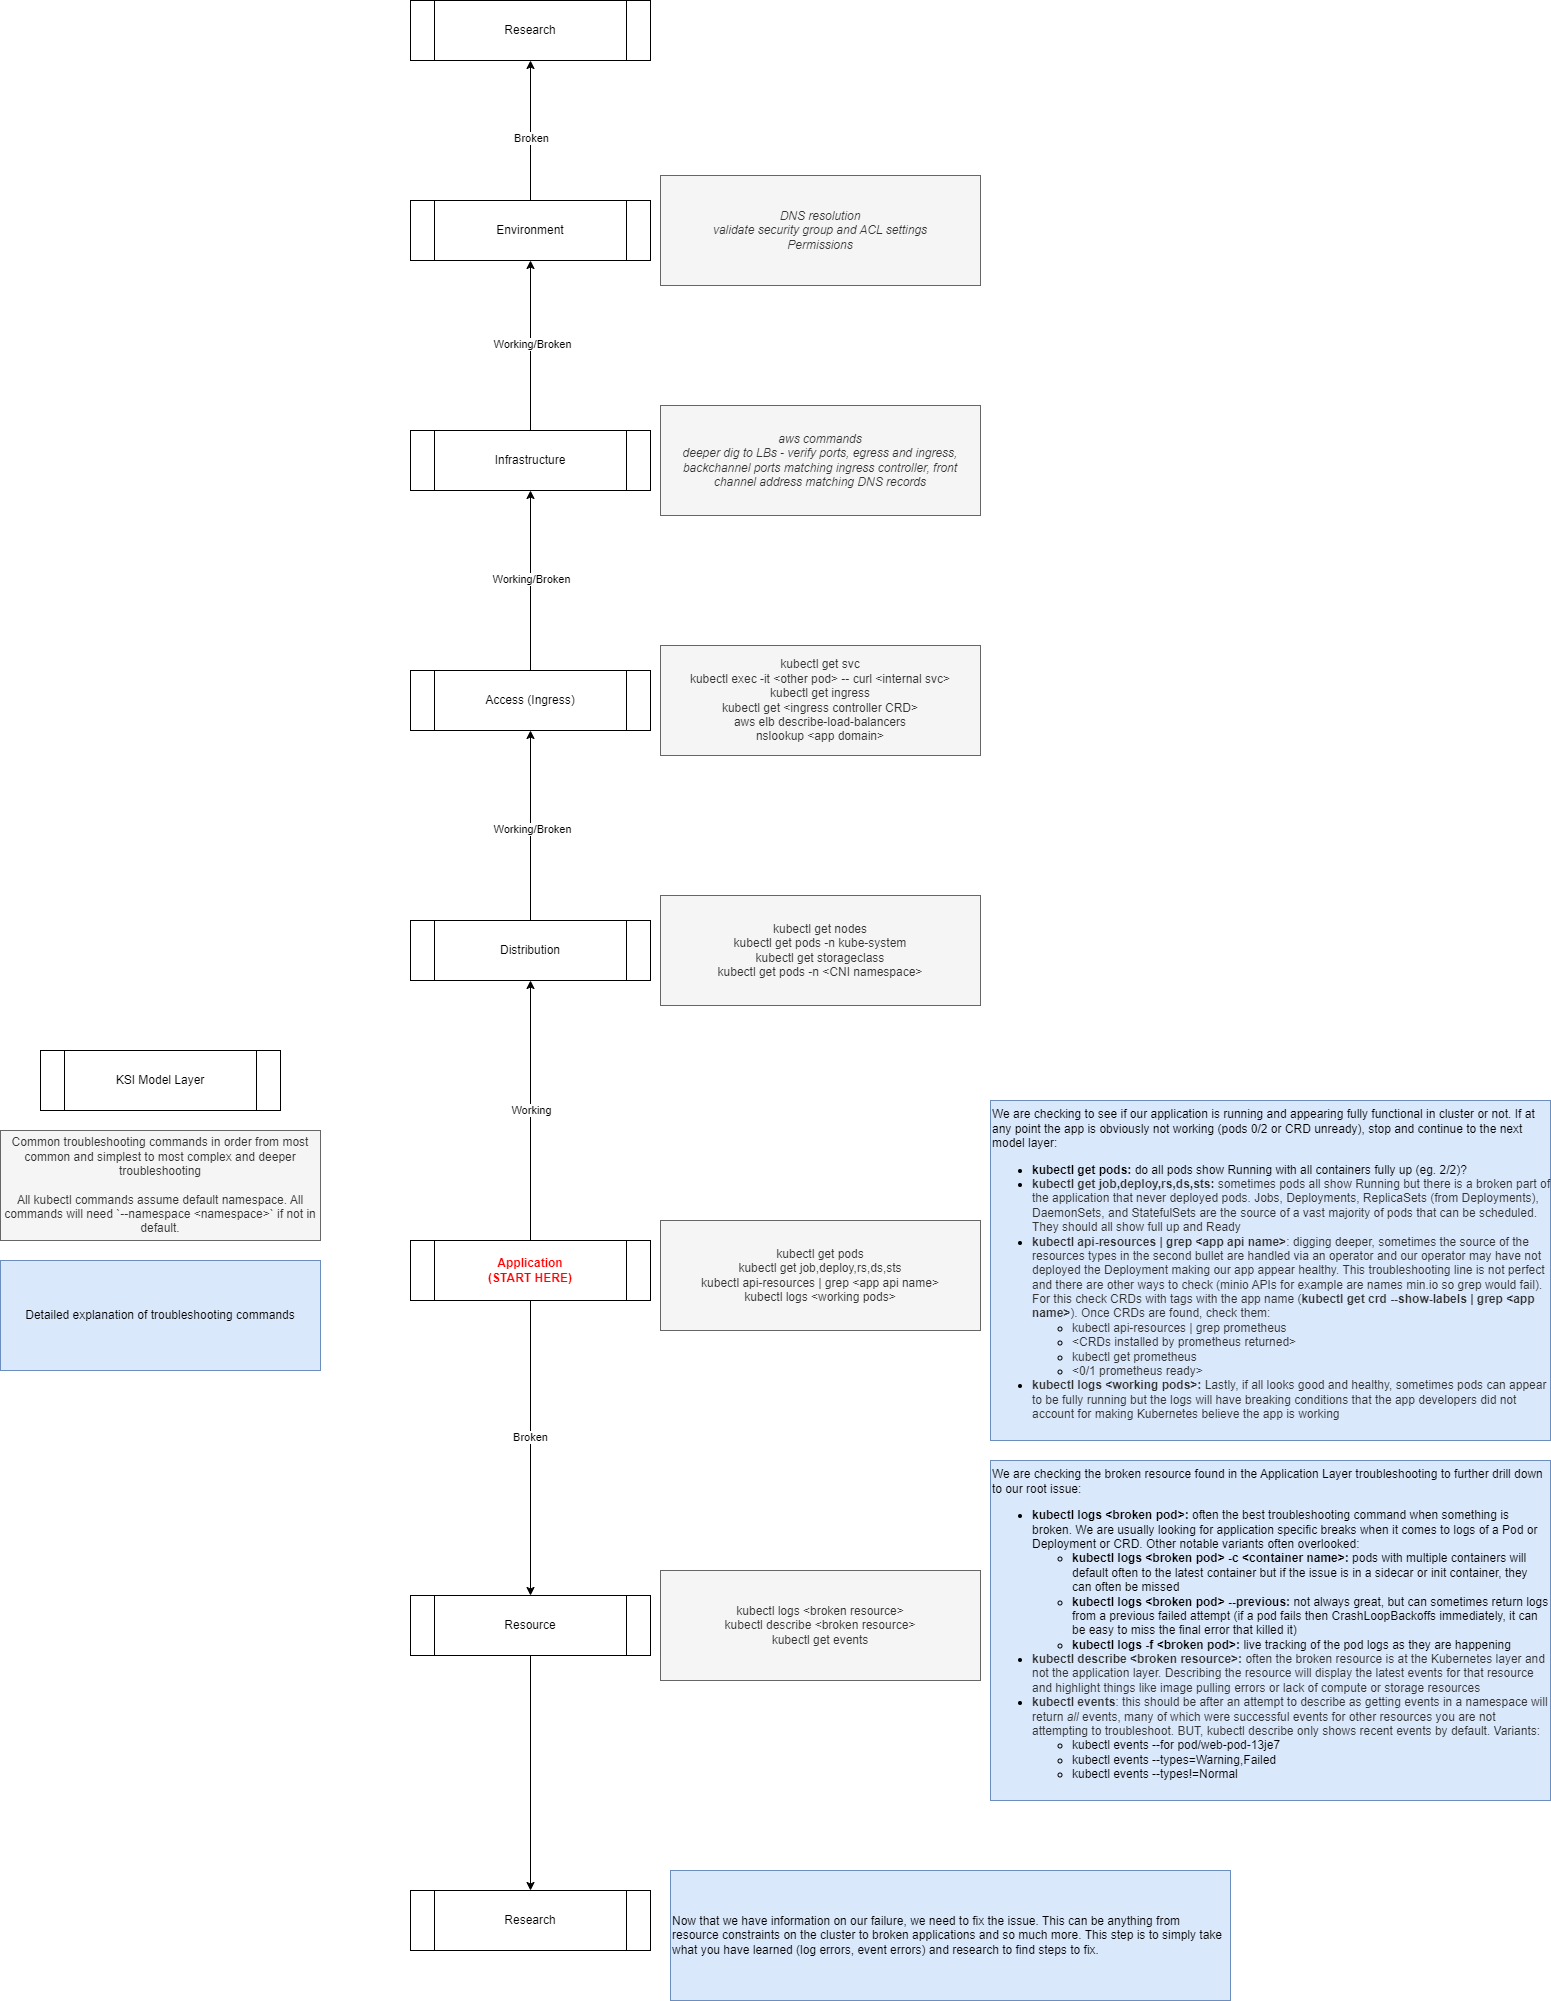

The diagram above was exported from draw.io. Its source (the exported page's mxGraphModel, read from the mxfile embedded in the PNG):
<mxGraphModel dx="2270" dy="1832" grid="1" gridSize="10" guides="1" tooltips="1" connect="1" arrows="1" fold="1" page="1" pageScale="1" pageWidth="850" pageHeight="1100" math="0" shadow="0">
  <root>
    <mxCell id="0" />
    <mxCell id="1" parent="0" />
    <mxCell id="ltim616Ee7lUGfIPKq6D-6" style="edgeStyle=orthogonalEdgeStyle;rounded=0;orthogonalLoop=1;jettySize=auto;html=1;exitX=0.5;exitY=1;exitDx=0;exitDy=0;entryX=0.5;entryY=0;entryDx=0;entryDy=0;" edge="1" parent="1" source="3R5DfV5Cr-LWsuCk4zCQ-1" target="ltim616Ee7lUGfIPKq6D-5">
      <mxGeometry relative="1" as="geometry" />
    </mxCell>
    <mxCell id="ltim616Ee7lUGfIPKq6D-7" value="Broken" style="edgeLabel;html=1;align=center;verticalAlign=middle;resizable=0;points=[];" vertex="1" connectable="0" parent="ltim616Ee7lUGfIPKq6D-6">
      <mxGeometry x="-0.08" y="-1" relative="1" as="geometry">
        <mxPoint as="offset" />
      </mxGeometry>
    </mxCell>
    <mxCell id="ltim616Ee7lUGfIPKq6D-14" style="edgeStyle=orthogonalEdgeStyle;rounded=0;orthogonalLoop=1;jettySize=auto;html=1;exitX=0.5;exitY=0;exitDx=0;exitDy=0;entryX=0.5;entryY=1;entryDx=0;entryDy=0;" edge="1" parent="1" source="3R5DfV5Cr-LWsuCk4zCQ-1" target="ltim616Ee7lUGfIPKq6D-13">
      <mxGeometry relative="1" as="geometry" />
    </mxCell>
    <mxCell id="ltim616Ee7lUGfIPKq6D-15" value="Working" style="edgeLabel;html=1;align=center;verticalAlign=middle;resizable=0;points=[];" vertex="1" connectable="0" parent="ltim616Ee7lUGfIPKq6D-14">
      <mxGeometry x="0.0077" relative="1" as="geometry">
        <mxPoint as="offset" />
      </mxGeometry>
    </mxCell>
    <mxCell id="3R5DfV5Cr-LWsuCk4zCQ-1" value="&lt;b style=&quot;&quot;&gt;&lt;font color=&quot;#ff0000&quot;&gt;Application&lt;/font&gt;&lt;/b&gt;&lt;div&gt;&lt;b style=&quot;&quot;&gt;&lt;font color=&quot;#ff0000&quot;&gt;(START HERE)&lt;/font&gt;&lt;/b&gt;&lt;/div&gt;" style="shape=process;whiteSpace=wrap;html=1;backgroundOutline=1;" parent="1" vertex="1">
      <mxGeometry x="80" y="420" width="240" height="60" as="geometry" />
    </mxCell>
    <mxCell id="3R5DfV5Cr-LWsuCk4zCQ-2" value="KSI Model Layer" style="shape=process;whiteSpace=wrap;html=1;backgroundOutline=1;" parent="1" vertex="1">
      <mxGeometry x="-290" y="230" width="240" height="60" as="geometry" />
    </mxCell>
    <mxCell id="ltim616Ee7lUGfIPKq6D-2" value="kubectl get pods&lt;div&gt;&lt;div&gt;kubectl get job,deploy,rs,ds,sts&lt;/div&gt;&lt;div&gt;kubectl api-resources | grep &amp;lt;app api name&amp;gt;&lt;/div&gt;&lt;/div&gt;&lt;div&gt;kubectl logs &amp;lt;working pods&amp;gt;&lt;br&gt;&lt;/div&gt;" style="rounded=0;whiteSpace=wrap;html=1;fillColor=#f5f5f5;fontColor=#333333;strokeColor=#666666;" vertex="1" parent="1">
      <mxGeometry x="330" y="400" width="320" height="110" as="geometry" />
    </mxCell>
    <mxCell id="ltim616Ee7lUGfIPKq6D-3" value="Common troubleshooting commands in order from most common and simplest to most complex and deeper troubleshooting&lt;div&gt;&lt;br&gt;&lt;/div&gt;&lt;div&gt;All kubectl commands assume default namespace. All commands will need `--namespace &amp;lt;namespace&amp;gt;` if not in default.&lt;/div&gt;" style="rounded=0;whiteSpace=wrap;html=1;fillColor=#f5f5f5;fontColor=#333333;strokeColor=#666666;" vertex="1" parent="1">
      <mxGeometry x="-330" y="310" width="320" height="110" as="geometry" />
    </mxCell>
    <mxCell id="ltim616Ee7lUGfIPKq6D-4" value="We are checking to see if our application is running and appearing fully functional in cluster or not. If at any point the app is obviously not working (pods 0/2 or CRD unready), stop and continue to the next model layer:&lt;div&gt;&lt;ul&gt;&lt;li&gt;&lt;b&gt;kubectl get pods: &lt;/b&gt;do all pods show Running with all containers fully up (eg. 2/2)?&lt;/li&gt;&lt;li&gt;&lt;span style=&quot;color: rgb(51, 51, 51); text-align: center;&quot;&gt;&lt;b&gt;kubectl get job,deploy,rs,ds,sts:&lt;/b&gt; sometimes pods all show Running but there is a broken part of the application that never deployed pods. Jobs, Deployments, ReplicaSets (from Deployments), DaemonSets, and StatefulSets are the source of a vast majority of pods that can be scheduled. They should all show full up and Ready&lt;/span&gt;&lt;br&gt;&lt;/li&gt;&lt;li&gt;&lt;span style=&quot;color: rgb(51, 51, 51); text-align: center;&quot;&gt;&lt;b&gt;kubectl api-resources | grep &amp;lt;app api name&amp;gt;&lt;/b&gt;: digging deeper, sometimes the source of the resources types in the second bullet are handled via an operator and our operator may have not deployed the Deployment making our app appear healthy. This troubleshooting line is not perfect and there are other ways to check (minio APIs for example are names min.io so grep would fail). For this check CRDs with tags with the app name (&lt;b&gt;kubectl get crd --show-labels | grep &amp;lt;app name&amp;gt;&lt;/b&gt;). Once CRDs are found, check them:&lt;br&gt;&lt;/span&gt;&lt;/li&gt;&lt;ul&gt;&lt;li&gt;&lt;span style=&quot;color: rgb(51, 51, 51); text-align: center;&quot;&gt;kubectl api-resources | grep prometheus&lt;/span&gt;&lt;/li&gt;&lt;li&gt;&lt;span style=&quot;color: rgb(51, 51, 51); text-align: center;&quot;&gt;&amp;lt;CRDs installed by prometheus returned&amp;gt;&lt;/span&gt;&lt;/li&gt;&lt;li&gt;&lt;span style=&quot;color: rgb(51, 51, 51); text-align: center;&quot;&gt;kubectl get prometheus&lt;/span&gt;&lt;/li&gt;&lt;li&gt;&lt;span style=&quot;color: rgb(51, 51, 51); text-align: center;&quot;&gt;&amp;lt;0/1 prometheus ready&amp;gt;&lt;/span&gt;&lt;/li&gt;&lt;/ul&gt;&lt;li&gt;&lt;font color=&quot;#333333&quot;&gt;&lt;span style=&quot;text-align: center;&quot;&gt;&lt;b&gt;kubectl logs &amp;lt;working pods&amp;gt;:&lt;/b&gt; Lastly, if all looks good and healthy, sometimes pods can appear to be fully running but the logs will have breaking conditions that the app developers did not account for making Kubernetes believe the app is working&lt;/span&gt;&lt;br&gt;&lt;/font&gt;&lt;/li&gt;&lt;/ul&gt;&lt;/div&gt;" style="rounded=0;whiteSpace=wrap;html=1;fillColor=#dae8fc;strokeColor=#6c8ebf;align=left;" vertex="1" parent="1">
      <mxGeometry x="660" y="280" width="560" height="340" as="geometry" />
    </mxCell>
    <mxCell id="ltim616Ee7lUGfIPKq6D-11" style="edgeStyle=orthogonalEdgeStyle;rounded=0;orthogonalLoop=1;jettySize=auto;html=1;exitX=0.5;exitY=1;exitDx=0;exitDy=0;entryX=0.5;entryY=0;entryDx=0;entryDy=0;" edge="1" parent="1" source="ltim616Ee7lUGfIPKq6D-5" target="ltim616Ee7lUGfIPKq6D-10">
      <mxGeometry relative="1" as="geometry" />
    </mxCell>
    <mxCell id="ltim616Ee7lUGfIPKq6D-5" value="Resource" style="shape=process;whiteSpace=wrap;html=1;backgroundOutline=1;" vertex="1" parent="1">
      <mxGeometry x="80" y="775" width="240" height="60" as="geometry" />
    </mxCell>
    <mxCell id="ltim616Ee7lUGfIPKq6D-8" value="&lt;div&gt;kubectl logs &amp;lt;broken resource&amp;gt;&lt;/div&gt;&lt;div&gt;kubectl describe &amp;lt;broken resource&amp;gt;&lt;/div&gt;&lt;div&gt;kubectl get events&lt;/div&gt;" style="rounded=0;whiteSpace=wrap;html=1;fillColor=#f5f5f5;fontColor=#333333;strokeColor=#666666;" vertex="1" parent="1">
      <mxGeometry x="330" y="750" width="320" height="110" as="geometry" />
    </mxCell>
    <mxCell id="ltim616Ee7lUGfIPKq6D-9" value="We are checking the broken resource found in the Application Layer troubleshooting to further drill down to our root issue:&lt;div&gt;&lt;ul&gt;&lt;li&gt;&lt;b&gt;kubectl logs &amp;lt;broken pod&amp;gt;: &lt;/b&gt;often the best troubleshooting command when something is broken. We are usually looking for application specific breaks when it comes to logs of a Pod or Deployment or CRD. Other notable variants often overlooked:&lt;/li&gt;&lt;ul&gt;&lt;li&gt;&lt;b&gt;kubectl logs&amp;nbsp;&lt;b&gt;&amp;lt;broken pod&amp;gt;&amp;nbsp;&lt;/b&gt;-c &amp;lt;container name&amp;gt;: &lt;/b&gt;pods with multiple containers will default often to the latest container but if the issue is in a sidecar or init container, they can often be missed&lt;/li&gt;&lt;li&gt;&lt;b&gt;kubectl logs&amp;nbsp;&lt;b&gt;&amp;lt;broken pod&amp;gt;&amp;nbsp;&lt;/b&gt;--previous:&lt;/b&gt; not always great, but can sometimes return logs from a previous failed attempt (if a pod fails then CrashLoopBackoffs immediately, it can be easy to miss the final error that killed it)&lt;/li&gt;&lt;li&gt;&lt;b&gt;kubectl logs -f&amp;nbsp;&lt;/b&gt;&lt;b&gt;&amp;lt;broken pod&amp;gt;: &lt;/b&gt;live tracking of the pod logs as they are happening&lt;/li&gt;&lt;/ul&gt;&lt;li&gt;&lt;span style=&quot;color: rgb(51, 51, 51); text-align: center;&quot;&gt;&lt;b&gt;kubectl describe &amp;lt;broken resource&amp;gt;:&lt;/b&gt; often the broken resource is at the Kubernetes layer and not the application layer. Describing the resource will display the latest events for that resource and highlight things like image pulling errors or lack of compute or storage resources&lt;/span&gt;&lt;br&gt;&lt;/li&gt;&lt;li&gt;&lt;span style=&quot;color: rgb(51, 51, 51); text-align: center;&quot;&gt;&lt;b&gt;kubectl events&lt;/b&gt;: this should be after an attempt to describe as getting events in a namespace will return &lt;i&gt;all &lt;/i&gt;events, many of which were successful events for other resources you are not attempting to troubleshoot. BUT, kubectl describe only shows recent events by default. Variants:&lt;/span&gt;&lt;/li&gt;&lt;ul&gt;&lt;li&gt;kubectl events --for pod/web-pod-13je7&lt;/li&gt;&lt;li&gt;kubectl events --types=Warning,Failed&lt;/li&gt;&lt;li&gt;kubectl events --types!=Normal&lt;/li&gt;&lt;/ul&gt;&lt;/ul&gt;&lt;/div&gt;" style="rounded=0;whiteSpace=wrap;html=1;fillColor=#dae8fc;strokeColor=#6c8ebf;align=left;" vertex="1" parent="1">
      <mxGeometry x="660" y="640" width="560" height="340" as="geometry" />
    </mxCell>
    <mxCell id="ltim616Ee7lUGfIPKq6D-10" value="Research" style="shape=process;whiteSpace=wrap;html=1;backgroundOutline=1;" vertex="1" parent="1">
      <mxGeometry x="80" y="1070" width="240" height="60" as="geometry" />
    </mxCell>
    <mxCell id="ltim616Ee7lUGfIPKq6D-12" value="Now that we have information on our failure, we need to fix the issue. This can be anything from resource constraints on the cluster to broken applications and so much more. This step is to simply take what you have learned (log errors, event errors) and research to find steps to fix." style="rounded=0;whiteSpace=wrap;html=1;fillColor=#dae8fc;strokeColor=#6c8ebf;align=left;" vertex="1" parent="1">
      <mxGeometry x="340" y="1050" width="560" height="130" as="geometry" />
    </mxCell>
    <mxCell id="ltim616Ee7lUGfIPKq6D-19" style="edgeStyle=orthogonalEdgeStyle;rounded=0;orthogonalLoop=1;jettySize=auto;html=1;exitX=0.5;exitY=0;exitDx=0;exitDy=0;entryX=0.5;entryY=1;entryDx=0;entryDy=0;" edge="1" parent="1" source="ltim616Ee7lUGfIPKq6D-13" target="ltim616Ee7lUGfIPKq6D-22">
      <mxGeometry relative="1" as="geometry" />
    </mxCell>
    <mxCell id="7pBeO7LdVijHJPXLNzoA-11" value="Working/Broken" style="edgeLabel;html=1;align=center;verticalAlign=middle;resizable=0;points=[];" connectable="0" vertex="1" parent="ltim616Ee7lUGfIPKq6D-19">
      <mxGeometry x="-0.0316" y="-1" relative="1" as="geometry">
        <mxPoint as="offset" />
      </mxGeometry>
    </mxCell>
    <mxCell id="ltim616Ee7lUGfIPKq6D-13" value="Distribution" style="shape=process;whiteSpace=wrap;html=1;backgroundOutline=1;" vertex="1" parent="1">
      <mxGeometry x="80" y="100" width="240" height="60" as="geometry" />
    </mxCell>
    <mxCell id="ltim616Ee7lUGfIPKq6D-20" style="edgeStyle=orthogonalEdgeStyle;rounded=0;orthogonalLoop=1;jettySize=auto;html=1;exitX=0.5;exitY=0;exitDx=0;exitDy=0;entryX=0.5;entryY=1;entryDx=0;entryDy=0;" edge="1" parent="1" source="ltim616Ee7lUGfIPKq6D-16" target="ltim616Ee7lUGfIPKq6D-17">
      <mxGeometry relative="1" as="geometry" />
    </mxCell>
    <mxCell id="7pBeO7LdVijHJPXLNzoA-10" value="Working/Broken" style="edgeLabel;html=1;align=center;verticalAlign=middle;resizable=0;points=[];" connectable="0" vertex="1" parent="ltim616Ee7lUGfIPKq6D-20">
      <mxGeometry x="0.0235" y="-1" relative="1" as="geometry">
        <mxPoint as="offset" />
      </mxGeometry>
    </mxCell>
    <mxCell id="ltim616Ee7lUGfIPKq6D-16" value="Infrastructure" style="shape=process;whiteSpace=wrap;html=1;backgroundOutline=1;" vertex="1" parent="1">
      <mxGeometry x="80" y="-390" width="240" height="60" as="geometry" />
    </mxCell>
    <mxCell id="ltim616Ee7lUGfIPKq6D-21" style="edgeStyle=orthogonalEdgeStyle;rounded=0;orthogonalLoop=1;jettySize=auto;html=1;exitX=0.5;exitY=0;exitDx=0;exitDy=0;entryX=0.5;entryY=1;entryDx=0;entryDy=0;" edge="1" parent="1" source="ltim616Ee7lUGfIPKq6D-17" target="ltim616Ee7lUGfIPKq6D-18">
      <mxGeometry relative="1" as="geometry" />
    </mxCell>
    <mxCell id="7pBeO7LdVijHJPXLNzoA-9" value="Broken" style="edgeLabel;html=1;align=center;verticalAlign=middle;resizable=0;points=[];" connectable="0" vertex="1" parent="ltim616Ee7lUGfIPKq6D-21">
      <mxGeometry x="-0.1" relative="1" as="geometry">
        <mxPoint as="offset" />
      </mxGeometry>
    </mxCell>
    <mxCell id="ltim616Ee7lUGfIPKq6D-17" value="Environment" style="shape=process;whiteSpace=wrap;html=1;backgroundOutline=1;" vertex="1" parent="1">
      <mxGeometry x="80" y="-620" width="240" height="60" as="geometry" />
    </mxCell>
    <mxCell id="ltim616Ee7lUGfIPKq6D-18" value="Research" style="shape=process;whiteSpace=wrap;html=1;backgroundOutline=1;" vertex="1" parent="1">
      <mxGeometry x="80" y="-820" width="240" height="60" as="geometry" />
    </mxCell>
    <mxCell id="7pBeO7LdVijHJPXLNzoA-1" value="Detailed explanation of troubleshooting commands" style="rounded=0;whiteSpace=wrap;html=1;fillColor=#dae8fc;strokeColor=#6c8ebf;" vertex="1" parent="1">
      <mxGeometry x="-330" y="440" width="320" height="110" as="geometry" />
    </mxCell>
    <mxCell id="ltim616Ee7lUGfIPKq6D-23" style="edgeStyle=orthogonalEdgeStyle;rounded=0;orthogonalLoop=1;jettySize=auto;html=1;exitX=0.5;exitY=0;exitDx=0;exitDy=0;entryX=0.5;entryY=1;entryDx=0;entryDy=0;" edge="1" parent="1" source="ltim616Ee7lUGfIPKq6D-22" target="ltim616Ee7lUGfIPKq6D-16">
      <mxGeometry relative="1" as="geometry" />
    </mxCell>
    <mxCell id="ltim616Ee7lUGfIPKq6D-24" value="Working/Broken" style="edgeLabel;html=1;align=center;verticalAlign=middle;resizable=0;points=[];" vertex="1" connectable="0" parent="ltim616Ee7lUGfIPKq6D-23">
      <mxGeometry x="0.0222" relative="1" as="geometry">
        <mxPoint as="offset" />
      </mxGeometry>
    </mxCell>
    <mxCell id="ltim616Ee7lUGfIPKq6D-22" value="Access (Ingress)" style="shape=process;whiteSpace=wrap;html=1;backgroundOutline=1;" vertex="1" parent="1">
      <mxGeometry x="80" y="-150" width="240" height="60" as="geometry" />
    </mxCell>
    <mxCell id="ltim616Ee7lUGfIPKq6D-25" value="&lt;div&gt;kubectl get nodes&lt;/div&gt;&lt;div&gt;kubectl get pods -n kube-system&lt;/div&gt;&lt;div&gt;kubectl get storageclass&lt;/div&gt;&lt;div&gt;kubectl get pods -n &amp;lt;CNI namespace&amp;gt;&lt;/div&gt;" style="rounded=0;whiteSpace=wrap;html=1;fillColor=#f5f5f5;fontColor=#333333;strokeColor=#666666;" vertex="1" parent="1">
      <mxGeometry x="330" y="75" width="320" height="110" as="geometry" />
    </mxCell>
    <mxCell id="ltim616Ee7lUGfIPKq6D-26" value="&lt;div&gt;kubectl get svc&lt;/div&gt;&lt;div&gt;kubectl exec -it &amp;lt;other pod&amp;gt; -- curl &amp;lt;internal svc&amp;gt;&lt;/div&gt;&lt;div&gt;kubectl get ingress&lt;/div&gt;&lt;div&gt;kubectl get &amp;lt;ingress controller CRD&amp;gt;&lt;/div&gt;&lt;div&gt;aws elb describe-load-balancers&lt;br&gt;&lt;/div&gt;&lt;div&gt;nslookup &amp;lt;app domain&amp;gt;&lt;/div&gt;" style="rounded=0;whiteSpace=wrap;html=1;fillColor=#f5f5f5;fontColor=#333333;strokeColor=#666666;" vertex="1" parent="1">
      <mxGeometry x="330" y="-175" width="320" height="110" as="geometry" />
    </mxCell>
    <mxCell id="ltim616Ee7lUGfIPKq6D-27" value="aws commands&lt;div&gt;deeper dig to LBs - verify ports, egress and ingress, backchannel ports matching ingress controller, front channel address matching DNS records&lt;/div&gt;" style="rounded=0;whiteSpace=wrap;html=1;fillColor=#f5f5f5;fontColor=#333333;strokeColor=#666666;fontStyle=2" vertex="1" parent="1">
      <mxGeometry x="330" y="-415" width="320" height="110" as="geometry" />
    </mxCell>
    <mxCell id="ltim616Ee7lUGfIPKq6D-28" value="DNS resolution&lt;div&gt;validate security group and ACL settings&lt;br&gt;&lt;/div&gt;&lt;div&gt;Permissions&lt;/div&gt;" style="rounded=0;whiteSpace=wrap;html=1;fillColor=#f5f5f5;fontColor=#333333;strokeColor=#666666;fontStyle=2" vertex="1" parent="1">
      <mxGeometry x="330" y="-645" width="320" height="110" as="geometry" />
    </mxCell>
  </root>
</mxGraphModel>